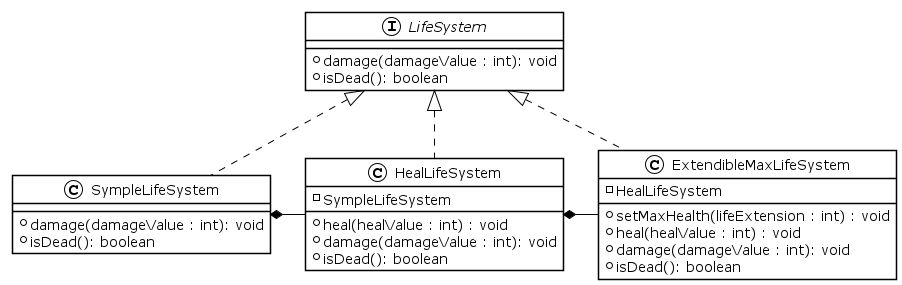

The diagram above was rendered by PlantUML. Its source (embedded in the PNG):
@startuml LifeSystem 
!theme plain

interface LifeSystem{ 
    + damage(damageValue : int): void
    + isDead(): boolean
}

class SympleLifeSystem {
    + damage(damageValue : int): void
    + isDead(): boolean 
}

class HealLifeSystem {
    - SympleLifeSystem
    + heal(healValue : int) : void
    + damage(damageValue : int): void
    + isDead(): boolean 
}

class ExtendibleMaxLifeSystem { 
    - HealLifeSystem
    + setMaxHealth(lifeExtension : int) : void
    + heal(healValue : int) : void
    + damage(damageValue : int): void
    + isDead(): boolean  
}

class SympleLifeSystem implements LifeSystem 
class HealLifeSystem implements LifeSystem
class ExtendibleMaxLifeSystem implements LifeSystem
HealLifeSystem -L-* SympleLifeSystem
ExtendibleMaxLifeSystem -L-* HealLifeSystem

@enduml